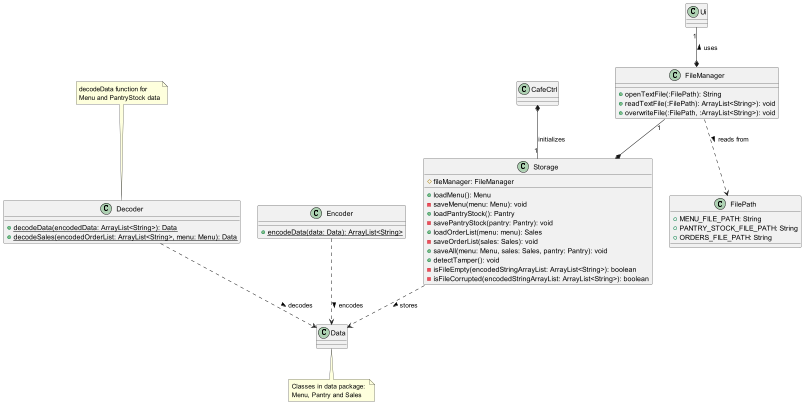

The diagram above was rendered by PlantUML. Its source (embedded in the PNG):
@startuml
'https://plantuml.com/class-diagram

class Storage {
    # fileManager: FileManager
    + loadMenu(): Menu
    - saveMenu(menu: Menu): void
    + loadPantryStock(): Pantry
    - savePantryStock(pantry: Pantry): void
    + loadOrderList(menu: menu): Sales
    - saveOrderList(sales: Sales): void
    + saveAll(menu: Menu, sales: Sales, pantry: Pantry): void
    + detectTamper(): void
    - isFileEmpty(encodedStringArrayList: ArrayList<String>): boolean
    - isFileCorrupted(encodedStringArrayList: ArrayList<String>): boolean
}

class Data
note bottom of Data: Classes in data package: \nMenu, Pantry and Sales

class Ui

class FilePath {
    + MENU_FILE_PATH: String
    + PANTRY_STOCK_FILE_PATH: String
    + ORDERS_FILE_PATH: String
}

class FileManager {
    + openTextFile(:FilePath): String
    + readTextFile(:FilePath): ArrayList<String>): void
    + overwriteFile(:FilePath, :ArrayList<String>): void
}

class Decoder {
    + {static} decodeData(encodedData: ArrayList<String>): Data
    + {static} decodeSales(encodedOrderList: ArrayList<String>, menu: Menu): Data
}
note top of Decoder: decodeData function for\nMenu and PantryStock data

class Encoder {
    + {static} encodeData(data: Data): ArrayList<String>
}

CafeCtrl *-- "1" Storage: initializes

FileManager "1" --* Storage
Storage ..> Data: stores >
Ui "1" --* FileManager : uses <

FileManager ..> FilePath: reads from >

Encoder ..> Data: encodes >

Decoder ..> Data: decodes >
@enduml